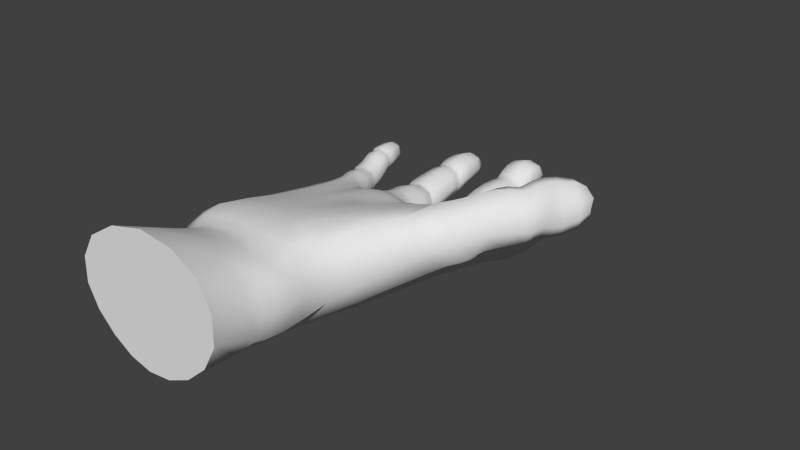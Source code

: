 # Source: hand.blend  (saved by Blender 2.69.0; exported with 4.5.12 LTS)
import bpy
from mathutils import Matrix  # noqa: F401  (used for matrix-valued properties, if any)

bpy.ops.wm.read_factory_settings(use_empty=True)
scene = bpy.context.scene
scene.name = 'Scene'

# ---- collections
col_collection_1 = bpy.data.collections.new('Collection 1'); scene.collection.children.link(col_collection_1)

# ---- world
world_world = bpy.data.worlds.new('World'); scene.world = world_world
world_world.color = (0.05088, 0.05088, 0.05088)
world_world.use_sun_shadow = False
world_world.sun_shadow_jitter_overblur = 0.0
world_world.cycles.sampling_method = 'MANUAL'
world_world.cycles.sample_map_resolution = 256

# ---- meshes
me_plane = bpy.data.meshes.new('Plane')
me_plane.from_pydata([(-0.08207, -0.2529, -0.06377), (-0.08022, -0.2733, -0.06437), (-0.07841, -0.2745, -0.02583), (-0.08039, -0.2535, -0.02688), (-0.08161, -0.2065, -0.01972), (-0.08146, -0.2199, -0.06333), (-0.08054, -0.222, -0.09979), (-0.08014, -0.2545, -0.09965), (-0.07597, -0.2743, -0.1003), (0.07136, -0.2788, -0.132), (0.08329, -0.2799, -0.09217), (0.08274, -0.3022, -0.09322), (0.07149, -0.3002, -0.1344), (0.04517, -0.2957, -0.1662), (0.04321, -0.276, -0.1629), (0.0407, -0.2431, -0.1627), (0.07091, -0.2446, -0.1314), (0.08479, -0.245, -0.09167), (-0.07332, -0.2595, -0.1338), (-0.05169, -0.2659, -0.1597), (-0.03799, -0.2826, -0.1609), (-0.06317, -0.2775, -0.1345), (-0.07847, -0.2281, -0.1357), (-0.06052, -0.2352, -0.1627), (-0.02499, -0.2579, 0.05767), (-0.01868, -0.2892, 0.0609), (0.02165, -0.294, 0.05047), (0.01665, -0.2608, 0.05352), (0.008271, -0.2251, 0.06053), (-0.03424, -0.2243, 0.05807), (-0.06875, -0.222, 0.0385), (-0.06093, -0.2569, 0.04088), (-0.05581, -0.2836, 0.04945), (-0.07638, -0.2551, 0.01035), (-0.07299, -0.2784, 0.01632), (-0.08105, -0.2149, 0.01375), (0.04915, -0.2683, 0.02126), (0.04845, -0.2969, 0.01793), (0.06618, -0.2989, -0.02284), (0.07163, -0.2759, -0.02156), (0.07749, -0.2305, -0.01194), (0.04459, -0.2283, 0.03397), (0.0832, -0.2794, -0.05736), (0.07929, -0.3012, -0.05796), (0.08847, -0.2449, -0.05691), (-0.005325, -0.2716, -0.1708), (0.003401, -0.2893, -0.1733), (-0.01195, -0.2401, -0.1725), (-0.08455, -0.2933, -0.06497), (-0.09233, -0.3159, -0.07179), (-0.09164, -0.3173, -0.03194), (-0.08249, -0.2948, -0.02644), (-0.0793, -0.2942, -0.1008), (-0.084, -0.3165, -0.1085), (0.07009, -0.3212, -0.133), (0.08131, -0.3235, -0.09331), (0.0802, -0.3414, -0.09028), (0.06963, -0.3394, -0.1275), (0.04469, -0.335, -0.157), (0.04398, -0.3161, -0.1637), (-0.06386, -0.2969, -0.1348), (-0.03666, -0.3017, -0.1605), (-0.03436, -0.3226, -0.1625), (-0.06453, -0.3186, -0.1406), (-0.01909, -0.3133, 0.05853), (-0.02473, -0.3333, 0.05397), (0.01657, -0.338, 0.04552), (0.02152, -0.3189, 0.04725), (-0.05746, -0.306, 0.04836), (-0.06376, -0.3271, 0.04197), (-0.07603, -0.2995, 0.01569), (-0.08409, -0.3214, 0.009651), (0.04681, -0.3203, 0.01558), (0.04374, -0.339, 0.01647), (0.0618, -0.339, -0.0213), (0.06313, -0.3205, -0.02388), (0.07681, -0.3224, -0.05856), (0.07577, -0.3405, -0.05587), (0.003845, -0.3088, -0.1715), (0.006035, -0.3287, -0.1683), (0.02328, 0.07025, 0.09372), (-0.004339, 0.03525, 0.0962), (0.03825, 0.011, 0.09236), (0.05736, 0.05634, 0.08791), (0.07693, 0.1027, 0.08431), (0.05128, 0.1091, 0.09214), (0.02664, 0.1116, 0.08128), (-0.006724, 0.06788, 0.07576), (-0.0402, 0.02734, 0.07112), (-0.01673, 0.04585, 0.04111), (-0.05279, -0.018, 0.02954), (0.01817, 0.1071, 0.05351), (0.02869, 0.1076, 0.02354), (-0.01408, 0.02825, 0.007668), (-0.05384, -0.06813, -0.02068), (0.07961, 0.02958, 0.05122), (0.07105, -0.04019, 0.04722), (0.09665, -0.09098, -0.01553), (0.09427, 0.01115, 0.01103), (0.0881, 0.09748, 0.02408), (0.08847, 0.09491, 0.05604), (0.1103, 0.07434, -0.07543), (0.1042, 0.07064, -0.08499), (0.08935, 0.1079, -0.08921), (0.09788, 0.1019, -0.08141), (0.1124, 0.1082, -0.07348), (0.1158, 0.07122, -0.06448), (0.1153, 0.0448, -0.06005), (0.1142, 0.0413, -0.06914), (0.11, 0.04382, -0.08051), (0.0221, -0.007151, -0.2117), (0.006997, -0.09816, -0.2033), (-0.02357, -0.09268, -0.1914), (-0.001263, -0.001744, -0.2022), (0.01528, 0.07345, -0.2097), (0.03491, 0.06819, -0.2164), (0.05588, 0.06623, -0.2096), (0.04875, -0.01081, -0.2016), (0.04264, -0.103, -0.1904), (0.03104, 0.1461, 0.05989), (0.03891, 0.1448, 0.03419), (0.03945, 0.1447, 0.08558), (0.04237, 0.1681, 0.08877), (0.03362, 0.1697, 0.06294), (0.04181, 0.1682, 0.03711), (0.06788, -0.0102, -0.171), (0.07095, -0.1051, -0.1514), (0.06589, 0.06988, -0.1892), (0.06541, 0.08612, -0.1684), (0.08155, -0.001474, -0.1403), (0.09489, -0.102, -0.09976), (-0.01055, 0.002912, -0.1736), (-0.03667, -0.08884, -0.156), (-0.04117, -0.08206, -0.1082), (-0.0106, 0.01288, -0.1449), (0.01746, 0.09426, -0.1691), (0.009233, 0.07969, -0.1898), (-0.06916, -0.06477, 0.02563), (-0.07173, -0.1375, -0.02261), (-0.07559, -0.1034, 0.02981), (-0.05994, -0.006786, 0.07589), (-0.05333, 0.003691, 0.06948), (-0.08187, -0.1428, 0.04248), (-0.07518, -0.1752, 0.05816), (-0.0811, -0.1281, 0.08403), (-0.08043, -0.07293, 0.07645), (0.0642, -0.09323, 0.04577), (0.02878, -0.01959, 0.09367), (0.02285, -0.04239, 0.103), (0.05277, -0.135, 0.05036), (0.0874, -0.1628, -0.01498), (0.09503, -0.186, -0.05676), (0.08905, -0.1857, -0.09322), (0.1016, -0.1202, -0.05779), (-0.006099, -0.179, -0.1868), (-0.04723, -0.174, -0.1758), (0.04023, -0.1829, -0.1747), (-0.06976, -0.1622, -0.06318), (-0.05482, -0.09743, -0.06419), (-0.0659, -0.1641, -0.1016), (0.07136, -0.1849, -0.138), (-0.06278, -0.1685, -0.1432), (0.08823, 0.1421, -0.0009231), (0.06233, 0.1466, -0.01056), (0.04929, 0.1146, -0.005815), (0.08319, 0.1214, 0.003289), (0.1114, 0.104, -0.005555), (0.1141, 0.1375, -0.01056), (0.1179, 0.1637, -0.01144), (0.09143, 0.1684, -0.002184), (0.065, 0.173, -0.01144), (0.06321, 0.4188, -0.03117), (0.04881, 0.4117, -0.03137), (0.05099, 0.4086, -0.01735), (0.06239, 0.4134, -0.01297), (0.07251, 0.4099, -0.01735), (0.07597, 0.4151, -0.03137), (0.07267, 0.4098, -0.04571), (0.06239, 0.4134, -0.04978), (0.05083, 0.4086, -0.04571), (0.05992, 0.3973, -0.004991), (0.0439, 0.3977, -0.01174), (0.04018, 0.3797, -0.01033), (0.05908, 0.377, -0.00286), (0.07797, 0.3743, -0.01033), (0.07595, 0.3969, -0.01174), (0.05992, 0.3973, -0.05899), (0.07632, 0.3968, -0.05224), (0.07838, 0.3742, -0.05517), (0.05908, 0.377, -0.06264), (0.03977, 0.3798, -0.05517), (0.04353, 0.3977, -0.05224), (0.03831, 0.3978, -0.03199), (0.03361, 0.3807, -0.03275), (0.08154, 0.3967, -0.03199), (0.08454, 0.3733, -0.03275), (0.1051, 0.2207, -0.00385), (0.08233, 0.2244, -0.01453), (0.07802, 0.2158, -0.01186), (0.1018, 0.2117, -0.00191), (0.1256, 0.2076, -0.01109), (0.1279, 0.217, -0.01145), (0.1283, 0.2216, -0.01177), (0.106, 0.2251, -0.005308), (0.08361, 0.2285, -0.0164), (0.1052, 0.2207, -0.07699), (0.1284, 0.2169, -0.06939), (0.1261, 0.2075, -0.06922), (0.1018, 0.2117, -0.0784), (0.07752, 0.2159, -0.06845), (0.08191, 0.2244, -0.06631), (0.08324, 0.2286, -0.06444), (0.1061, 0.2251, -0.07553), (0.1289, 0.2215, -0.06907), (0.07446, 0.2256, -0.04042), (0.06976, 0.2172, -0.04015), (0.0759, 0.2297, -0.04042), (0.1358, 0.2157, -0.04042), (0.1338, 0.2062, -0.04015), (0.1361, 0.2204, -0.04042), (0.07764, 0.323, -0.004018), (0.05748, 0.3266, -0.01257), (0.05752, 0.3174, -0.01103), (0.0782, 0.3138, -0.002669), (0.09889, 0.3101, -0.01059), (0.09782, 0.3195, -0.01082), (0.09709, 0.3251, -0.01098), (0.07699, 0.3286, -0.004902), (0.05692, 0.3321, -0.01361), (0.07769, 0.323, -0.06545), (0.09828, 0.3194, -0.05865), (0.09934, 0.3101, -0.05987), (0.07821, 0.3138, -0.0678), (0.05709, 0.3175, -0.05944), (0.05709, 0.3267, -0.0569), (0.05657, 0.3322, -0.05533), (0.07707, 0.3286, -0.06404), (0.09755, 0.325, -0.05796), (0.05049, 0.3278, -0.03474), (0.05033, 0.3187, -0.03523), (0.04998, 0.3334, -0.03447), (0.1048, 0.3182, -0.03474), (0.1061, 0.3089, -0.03523), (0.1041, 0.3238, -0.03447), (0.08823, 0.1421, -0.07804), (0.1147, 0.1374, -0.0684), (0.08323, 0.1217, -0.081), (0.05102, 0.1194, -0.07378), (0.06178, 0.1467, -0.0684), (0.06446, 0.1731, -0.06697), (0.09143, 0.1684, -0.07623), (0.1184, 0.1636, -0.06697), (0.05333, 0.1482, -0.03948), (0.04305, 0.1173, -0.04042), (0.05583, 0.1746, -0.03921), (0.1231, 0.1359, -0.03948), (0.1195, 0.1038, -0.04001), (0.127, 0.1621, -0.03921), (0.09267, 0.2545, -0.001505), (0.06892, 0.2587, -0.01077), (0.07614, 0.2428, -0.01164), (0.09932, 0.2388, -0.001803), (0.1225, 0.2348, -0.01087), (0.1164, 0.2504, -0.01077), (0.1096, 0.2703, -0.01081), (0.08591, 0.2745, -0.001957), (0.06226, 0.2787, -0.01081), (0.09267, 0.2545, -0.07566), (0.1169, 0.2503, -0.06639), (0.123, 0.2347, -0.06834), (0.09934, 0.2388, -0.07741), (0.07565, 0.2429, -0.06757), (0.06842, 0.2588, -0.06639), (0.06178, 0.2787, -0.06391), (0.08591, 0.2745, -0.07276), (0.1101, 0.2702, -0.06391), (0.06067, 0.2602, -0.03858), (0.06808, 0.2442, -0.03961), (0.05405, 0.2801, -0.03736), (0.1247, 0.2489, -0.03858), (0.1306, 0.2334, -0.03961), (0.1178, 0.2689, -0.03736), (0.06311, 0.3593, -0.002186), (0.04343, 0.3628, -0.009987), (0.04947, 0.3485, -0.01069), (0.06904, 0.3451, -0.002671), (0.08862, 0.3416, -0.01025), (0.08279, 0.3558, -0.009987), (0.06311, 0.3593, -0.06459), (0.08321, 0.3557, -0.05679), (0.08906, 0.3416, -0.05751), (0.06906, 0.3451, -0.06509), (0.04905, 0.3486, -0.05707), (0.04301, 0.3628, -0.05679), (0.03659, 0.364, -0.03339), (0.04266, 0.3497, -0.03388), (0.08963, 0.3546, -0.03339), (0.09544, 0.3404, -0.03388), (0.09659, 0.1929, -0.001934), (0.07123, 0.1974, -0.01135), (0.122, 0.1884, -0.01135), (0.09659, 0.1929, -0.07725), (0.1225, 0.1884, -0.06783), (0.0707, 0.1975, -0.06783), (0.06243, 0.1989, -0.03959), (0.1308, 0.1869, -0.03959), (0.1039, 0.2301, -0.003848), (0.08129, 0.2337, -0.01447), (0.1265, 0.2264, -0.01139), (0.104, 0.23, -0.07652), (0.1271, 0.2263, -0.06898), (0.08088, 0.2338, -0.06589), (0.07347, 0.235, -0.04018), (0.1344, 0.2251, -0.04018), (0.08103, 0.2959, -0.002164), (0.05879, 0.2998, -0.01067), (0.1033, 0.292, -0.01067), (0.08103, 0.2959, -0.07019), (0.1037, 0.2919, -0.06168), (0.05832, 0.2999, -0.06168), (0.05106, 0.3012, -0.03617), (0.111, 0.2906, -0.03617), (0.0739, 0.3354, -0.004014), (0.0541, 0.3389, -0.01244), (0.09371, 0.3319, -0.01069), (0.07395, 0.3354, -0.06441), (0.09416, 0.3318, -0.05774), (0.05373, 0.339, -0.05599), (0.04725, 0.3401, -0.03421), (0.1006, 0.3307, -0.03421), (0.06362, 0.1404, 0.09415), (0.08779, 0.1361, 0.08558), (0.09263, 0.1593, 0.08877), (0.0675, 0.1637, 0.09738), (0.06109, 0.3861, 0.07851), (0.04707, 0.3781, 0.07828), (0.04979, 0.3735, 0.08952), (0.06077, 0.3792, 0.09296), (0.07125, 0.3741, 0.08952), (0.07447, 0.3803, 0.07828), (0.07141, 0.3741, 0.06671), (0.06077, 0.3792, 0.06361), (0.04963, 0.3736, 0.06671), (0.0598, 0.3585, 0.09959), (0.04404, 0.3592, 0.0941), (0.04108, 0.3373, 0.09562), (0.0593, 0.3346, 0.1019), (0.07752, 0.3319, 0.09562), (0.07556, 0.3579, 0.0941), (0.0598, 0.3585, 0.05564), (0.07592, 0.3578, 0.06114), (0.07791, 0.3318, 0.05818), (0.0593, 0.3346, 0.05194), (0.04069, 0.3373, 0.05818), (0.04368, 0.3592, 0.06114), (0.03855, 0.3594, 0.07762), (0.03475, 0.3382, 0.0769), (0.08105, 0.3576, 0.07762), (0.08385, 0.331, 0.0769), (0.0734, 0.1932, 0.09884), (0.05118, 0.1968, 0.08962), (0.04933, 0.1917, 0.09141), (0.07188, 0.1878, 0.1), (0.09443, 0.1839, 0.09208), (0.09563, 0.1897, 0.09232), (0.09658, 0.1936, 0.09231), (0.07416, 0.1971, 0.09793), (0.05176, 0.2005, 0.08827), (0.07348, 0.1932, 0.03587), (0.09615, 0.1896, 0.04239), (0.09494, 0.1838, 0.04172), (0.0719, 0.1878, 0.03377), (0.04886, 0.1918, 0.04239), (0.05079, 0.1969, 0.04509), (0.05141, 0.2006, 0.04645), (0.07427, 0.197, 0.03678), (0.09711, 0.1935, 0.0424), (0.0435, 0.1981, 0.06736), (0.0415, 0.193, 0.0669), (0.04404, 0.2017, 0.06736), (0.1034, 0.1884, 0.06736), (0.1023, 0.1825, 0.0669), (0.1044, 0.1924, 0.06736), (0.06633, 0.2882, 0.1017), (0.04655, 0.2917, 0.09408), (0.04575, 0.2853, 0.09548), (0.06594, 0.2817, 0.1029), (0.08613, 0.2782, 0.09587), (0.08611, 0.2847, 0.09565), (0.08609, 0.2894, 0.09561), (0.06647, 0.2929, 0.101), (0.04686, 0.2963, 0.09326), (0.06637, 0.2882, 0.04676), (0.08656, 0.2846, 0.05285), (0.08657, 0.2781, 0.05232), (0.06595, 0.2817, 0.04532), (0.04533, 0.2854, 0.05271), (0.04617, 0.2917, 0.05441), (0.04652, 0.2964, 0.05601), (0.06654, 0.2929, 0.04824), (0.08654, 0.2893, 0.05366), (0.0397, 0.2929, 0.07425), (0.03874, 0.2865, 0.0741), (0.04009, 0.2975, 0.07464), (0.093, 0.2835, 0.07425), (0.09315, 0.2769, 0.0741), (0.09292, 0.2882, 0.07464), (0.01601, 0.09395, -0.07801), (0.0181, 0.09062, -0.0663), (0.04277, 0.1124, -0.08205), (0.03327, 0.1182, -0.08977), (0.01052, 0.0895, -0.08848), (-0.004085, 0.06647, -0.08567), (-0.00627, 0.06632, -0.0738), (-0.002454, 0.06782, -0.06337), (0.1056, 0.02227, -0.005321), (0.1067, -0.0426, -0.02782), (0.1117, -0.003425, -0.03321), (0.1132, 0.04499, -0.01631), (0.09655, 0.08823, 0.007589), (0.09621, 0.1347, 0.05989), (0.08833, 0.1361, 0.03419), (0.09319, 0.1592, 0.03711), (0.1014, 0.1577, 0.06294), (0.07049, 0.2315, 0.1024), (0.04793, 0.2354, 0.09453), (0.0499, 0.2147, 0.09285), (0.07233, 0.2108, 0.1014), (0.09477, 0.207, 0.09353), (0.09305, 0.2275, 0.09453), (0.09088, 0.2504, 0.09541), (0.06854, 0.2543, 0.1028), (0.04621, 0.2583, 0.09541), (0.07049, 0.2315, 0.03957), (0.09352, 0.2274, 0.04742), (0.09526, 0.2069, 0.04356), (0.07235, 0.2108, 0.03568), (0.04943, 0.2148, 0.04423), (0.04747, 0.2355, 0.04742), (0.04577, 0.2583, 0.05124), (0.06854, 0.2543, 0.04388), (0.09132, 0.2503, 0.05124), (0.0401, 0.2368, 0.07097), (0.04211, 0.216, 0.06854), (0.03847, 0.2596, 0.07333), (0.1009, 0.2261, 0.07097), (0.1026, 0.2056, 0.06854), (0.09862, 0.249, 0.07333), (0.06039, 0.3179, 0.1032), (0.04147, 0.3212, 0.09655), (0.04353, 0.3099, 0.0964), (0.06245, 0.3065, 0.1034), (0.08136, 0.3032, 0.09679), (0.07932, 0.3146, 0.09655), (0.06039, 0.3179, 0.04981), (0.07972, 0.3145, 0.05648), (0.08178, 0.3031, 0.05546), (0.06246, 0.3065, 0.04884), (0.04313, 0.3099, 0.05586), (0.04107, 0.3213, 0.05648), (0.03489, 0.3224, 0.07652), (0.03696, 0.311, 0.07613), (0.08589, 0.3134, 0.07652), (0.08794, 0.302, 0.07613), (0.07008, 0.1787, 0.09944), (0.04603, 0.1829, 0.09092), (0.09414, 0.1745, 0.09092), (0.07008, 0.1787, 0.03127), (0.09467, 0.1744, 0.03979), (0.0675, 0.1637, 0.0285), (0.04549, 0.183, 0.03979), (0.03765, 0.1844, 0.06535), (0.1025, 0.173, 0.06535), (0.07368, 0.2011, 0.09935), (0.05125, 0.2048, 0.09005), (0.09612, 0.1975, 0.09275), (0.07375, 0.2011, 0.03573), (0.09664, 0.1974, 0.04234), (0.05085, 0.2048, 0.04503), (0.0435, 0.206, 0.06754), (0.1039, 0.1962, 0.06754), (0.06685, 0.2708, 0.1031), (0.04556, 0.2745, 0.09583), (0.08814, 0.267, 0.09583), (0.06685, 0.2708, 0.04508), (0.08858, 0.2669, 0.05233), (0.04512, 0.2746, 0.05233), (0.03817, 0.2758, 0.07408), (0.09553, 0.2657, 0.07408), (0.06482, 0.2986, 0.1021), (0.0456, 0.302, 0.09467), (0.08406, 0.2952, 0.09624), (0.06487, 0.2986, 0.04862), (0.0845, 0.2951, 0.05453), (0.04523, 0.302, 0.0561), (0.03894, 0.3031, 0.07538), (0.09076, 0.294, 0.07538), (0.06328, 0.1385, -0.08605), (0.03911, 0.1427, -0.0944), (0.06372, 0.1208, -0.08513), (0.08745, 0.1342, -0.0944), (0.09197, 0.1555, -0.09544), (0.06684, 0.1599, -0.0869), (0.04171, 0.1644, -0.09544), (0.05902, 0.3743, -0.1304), (0.04399, 0.3671, -0.1303), (0.04711, 0.3633, -0.1179), (0.05885, 0.3683, -0.1144), (0.07033, 0.364, -0.1179), (0.07372, 0.3695, -0.1303), (0.07051, 0.3639, -0.1426), (0.05885, 0.3683, -0.1463), (0.04694, 0.3633, -0.1426), (0.05835, 0.3503, -0.1063), (0.04136, 0.351, -0.1123), (0.03866, 0.3311, -0.1094), (0.05819, 0.3283, -0.1027), (0.07772, 0.3254, -0.1094), (0.07534, 0.3496, -0.1123), (0.05835, 0.3503, -0.1537), (0.07572, 0.3495, -0.1478), (0.07813, 0.3253, -0.1495), (0.05819, 0.3283, -0.1562), (0.03825, 0.3312, -0.1495), (0.04098, 0.351, -0.1478), (0.03544, 0.3512, -0.13), (0.03188, 0.3321, -0.1294), (0.08126, 0.3493, -0.13), (0.0845, 0.3244, -0.1294), (0.07386, 0.1959, -0.09232), (0.05165, 0.1995, -0.1021), (0.04961, 0.1932, -0.09932), (0.07216, 0.1893, -0.09031), (0.0947, 0.1855, -0.09865), (0.09609, 0.1923, -0.09937), (0.09704, 0.1962, -0.09978), (0.07462, 0.1997, -0.09362), (0.05222, 0.2031, -0.1038), (0.07394, 0.1958, -0.1595), (0.09661, 0.1922, -0.1524), (0.09521, 0.1854, -0.1514), (0.07218, 0.1893, -0.1597), (0.04913, 0.1933, -0.1507), (0.05125, 0.1995, -0.1498), (0.05187, 0.2032, -0.1489), (0.07474, 0.1997, -0.1591), (0.09757, 0.1961, -0.1529), (0.04396, 0.2007, -0.1259), (0.04177, 0.1946, -0.125), (0.0445, 0.2043, -0.1263), (0.1038, 0.191, -0.1259), (0.1026, 0.1841, -0.125), (0.1048, 0.195, -0.1264), (0.06448, 0.2777, -0.1), (0.04471, 0.2812, -0.1078), (0.04392, 0.2749, -0.1062), (0.06411, 0.2713, -0.09876), (0.08429, 0.2678, -0.1058), (0.08427, 0.2742, -0.1062), (0.08441, 0.2789, -0.1064), (0.06463, 0.2824, -0.1007), (0.04486, 0.2859, -0.1087), (0.06453, 0.2777, -0.1559), (0.08472, 0.2742, -0.1497), (0.08474, 0.2677, -0.1496), (0.06412, 0.2713, -0.1566), (0.0435, 0.275, -0.1492), (0.04433, 0.2813, -0.1481), (0.04452, 0.286, -0.1473), (0.0647, 0.2824, -0.1553), (0.08486, 0.2789, -0.1497), (0.03786, 0.2824, -0.128), (0.03691, 0.2761, -0.1277), (0.03803, 0.2871, -0.128), (0.09116, 0.273, -0.128), (0.09132, 0.2665, -0.1277), (0.09129, 0.2777, -0.128), (0.06328, 0.1385, -0.1528), (0.08799, 0.1341, -0.1445), (0.08585, 0.1028, -0.1439), (0.05807, 0.1194, -0.1537), (0.02873, 0.1126, -0.1446), (0.03857, 0.1428, -0.1445), (0.04115, 0.1645, -0.1467), (0.06684, 0.1599, -0.1552), (0.09253, 0.1554, -0.1467), (0.0307, 0.1442, -0.1194), (0.02376, 0.1154, -0.1161), (0.03296, 0.1659, -0.1211), (0.09587, 0.1327, -0.1194), (0.09399, 0.103, -0.1151), (0.1007, 0.154, -0.1211), (0.06985, 0.2278, -0.09501), (0.04729, 0.2318, -0.103), (0.05008, 0.2157, -0.102), (0.07251, 0.2119, -0.09324), (0.09495, 0.208, -0.1014), (0.09241, 0.2238, -0.103), (0.08939, 0.242, -0.1046), (0.06706, 0.2459, -0.09714), (0.04472, 0.2498, -0.1046), (0.06985, 0.2278, -0.1592), (0.09287, 0.2237, -0.1511), (0.09544, 0.2079, -0.1529), (0.07253, 0.2119, -0.161), (0.04962, 0.2158, -0.1522), (0.04683, 0.2318, -0.1511), (0.04428, 0.2499, -0.1495), (0.06706, 0.2459, -0.1569), (0.08983, 0.2419, -0.1495), (0.03946, 0.2331, -0.1271), (0.04229, 0.2171, -0.1271), (0.03698, 0.2512, -0.127), (0.1002, 0.2224, -0.1271), (0.1028, 0.2067, -0.1271), (0.09713, 0.2406, -0.127), (0.05906, 0.3103, -0.09993), (0.03882, 0.3139, -0.1071), (0.04069, 0.3003, -0.1061), (0.06073, 0.2968, -0.09869), (0.08077, 0.2933, -0.1058), (0.07929, 0.3067, -0.1071), (0.05906, 0.3103, -0.157), (0.07972, 0.3067, -0.1499), (0.08121, 0.2932, -0.1497), (0.06074, 0.2968, -0.1568), (0.04027, 0.3004, -0.1493), (0.03839, 0.3139, -0.1499), (0.03179, 0.3151, -0.1285), (0.03373, 0.3015, -0.1277), (0.08633, 0.3055, -0.1285), (0.08774, 0.292, -0.1277), (0.06981, 0.1771, -0.08841), (0.04575, 0.1814, -0.0971), (0.09386, 0.1729, -0.0971), (0.06981, 0.1771, -0.1579), (0.09439, 0.1728, -0.1492), (0.04522, 0.1815, -0.1492), (0.03738, 0.1829, -0.1232), (0.1022, 0.1714, -0.1232), (0.07414, 0.2038, -0.09335), (0.05171, 0.2074, -0.1031), (0.09658, 0.2001, -0.1004), (0.07421, 0.2037, -0.1603), (0.0971, 0.2, -0.1533), (0.05131, 0.2075, -0.1506), (0.04396, 0.2086, -0.1268), (0.1044, 0.1989, -0.1268), (0.06505, 0.2606, -0.09809), (0.04376, 0.2643, -0.1054), (0.08635, 0.2568, -0.1054), (0.06505, 0.2606, -0.1565), (0.08678, 0.2567, -0.1492), (0.04333, 0.2644, -0.1492), (0.03637, 0.2656, -0.1273), (0.09373, 0.2555, -0.1273), (0.06298, 0.2881, -0.09963), (0.04312, 0.2916, -0.1074), (0.08286, 0.2846, -0.1059), (0.06303, 0.2881, -0.1559), (0.08331, 0.2846, -0.1497), (0.04274, 0.2917, -0.1481), (0.03623, 0.2928, -0.1278), (0.08978, 0.2834, -0.1278), (0.05589, 0.2174, -0.2299), (0.05136, 0.2233, -0.2151), (0.05269, 0.219, -0.2139), (0.0573, 0.213, -0.2288), (0.05129, 0.2089, -0.2437), (0.04996, 0.2133, -0.2447), (0.04865, 0.2184, -0.2457), (0.05456, 0.2225, -0.231), (0.05004, 0.2283, -0.2164), (0.01404, 0.2247, -0.2299), (0.01832, 0.2193, -0.2436), (0.01921, 0.2151, -0.2421), (0.01483, 0.2205, -0.2288), (0.02106, 0.224, -0.2155), (0.02023, 0.2284, -0.2162), (0.01907, 0.2337, -0.2166), (0.01284, 0.2298, -0.231), (0.01704, 0.2241, -0.2454), (0.03386, 0.2147, -0.2489), (0.03498, 0.2105, -0.2476), (0.03256, 0.2196, -0.2504), (0.03607, 0.2274, -0.2109), (0.03715, 0.2231, -0.21), (0.03484, 0.2326, -0.2117), (0.06419, 0.1928, -0.2244), (0.05905, 0.1991, -0.2089), (0.06408, 0.1867, -0.2058), (0.06944, 0.1803, -0.2215), (0.06258, 0.1761, -0.2372), (0.05758, 0.1886, -0.2399), (0.05265, 0.1995, -0.2425), (0.05895, 0.2037, -0.2271), (0.05412, 0.2099, -0.2116), (0.01716, 0.2011, -0.2244), (0.02194, 0.1949, -0.2399), (0.02557, 0.1826, -0.2372), (0.02057, 0.189, -0.2215), (0.02778, 0.1931, -0.2058), (0.02414, 0.2053, -0.2089), (0.02111, 0.2156, -0.2119), (0.01448, 0.2115, -0.2271), (0.01897, 0.2055, -0.2423), (0.03945, 0.19, -0.2451), (0.04377, 0.1776, -0.2424), (0.03551, 0.2008, -0.2475), (0.0419, 0.2039, -0.2037), (0.04624, 0.1917, -0.2005), (0.03792, 0.2145, -0.2066), (0.07163, 0.1567, -0.2168), (0.06662, 0.1636, -0.1991), (0.06706, 0.1602, -0.1973), (0.07213, 0.1532, -0.2154), (0.06534, 0.148, -0.2334), (0.06493, 0.1516, -0.2345), (0.0642, 0.1569, -0.2355), (0.07085, 0.1617, -0.2184), (0.06585, 0.1685, -0.2013), (0.0248, 0.1642, -0.2166), (0.02956, 0.158, -0.2325), (0.02961, 0.1545, -0.2304), (0.02473, 0.1605, -0.2151), (0.03169, 0.1646, -0.1999), (0.03175, 0.1685, -0.2008), (0.03125, 0.1743, -0.2017), (0.02426, 0.1697, -0.2183), (0.02892, 0.1631, -0.235), (0.04692, 0.1529, -0.2391), (0.04716, 0.1494, -0.2374), (0.04623, 0.1581, -0.2409), (0.0495, 0.1679, -0.1943), (0.04969, 0.1643, -0.1931), (0.04888, 0.1732, -0.1959), (0.0718, 0.1322, -0.2088), (0.06621, 0.1393, -0.191), (0.0661, 0.1257, -0.1859), (0.07207, 0.1185, -0.2036), (0.06445, 0.1137, -0.2214), (0.06452, 0.1273, -0.2267), (0.06379, 0.1386, -0.2307), (0.0706, 0.1436, -0.2129), (0.0655, 0.1506, -0.1951), (0.02034, 0.1413, -0.2088), (0.02551, 0.1342, -0.2267), (0.02323, 0.1209, -0.2214), (0.01771, 0.128, -0.2036), (0.02577, 0.1328, -0.1859), (0.02804, 0.1461, -0.191), (0.03013, 0.1565, -0.1955), (0.02296, 0.1518, -0.2129), (0.0277, 0.1449, -0.2302), (0.04467, 0.1288, -0.2326), (0.04349, 0.1153, -0.2273), (0.0454, 0.1398, -0.2364), (0.04747, 0.1447, -0.1851), (0.04629, 0.1312, -0.18), (0.04816, 0.1555, -0.1894), (0.05459, 0.2283, -0.2317), (0.04996, 0.2341, -0.2172), (0.04859, 0.2244, -0.2461), (0.04859, 0.2357, -0.2476), (0.05448, 0.2396, -0.2338), (0.04989, 0.245, -0.22), (0.01206, 0.2358, -0.2317), (0.01636, 0.23, -0.2461), (0.01839, 0.2397, -0.2172), (0.01878, 0.2494, -0.2197), (0.01256, 0.2455, -0.2335), (0.01682, 0.2402, -0.2473), (0.03219, 0.2256, -0.2509), (0.03243, 0.2364, -0.2521), (0.03446, 0.2385, -0.2124), (0.03461, 0.2487, -0.2153), (0.07089, 0.1698, -0.2197), (0.06567, 0.1763, -0.2034), (0.0641, 0.1653, -0.2361), (0.0229, 0.1782, -0.2197), (0.02775, 0.1717, -0.2361), (0.03004, 0.1826, -0.2034), (0.0456, 0.1667, -0.2415), (0.04818, 0.1813, -0.1979), (0.0687, 0.1052, -0.1986), (0.06296, 0.1123, -0.1812), (0.06134, 0.1005, -0.2159), (0.01633, 0.1145, -0.1986), (0.02163, 0.1075, -0.2159), (0.02412, 0.1191, -0.1812), (0.04114, 0.1021, -0.2217), (0.05748, 0.2095, -0.2282), (0.05281, 0.2155, -0.213), (0.05137, 0.2053, -0.2434), (0.01434, 0.2171, -0.2282), (0.01874, 0.2114, -0.2423), (0.02072, 0.2208, -0.2141), (0.03477, 0.2067, -0.2477), (0.03705, 0.2198, -0.2087), (0.07125, 0.1497, -0.2146), (0.06624, 0.1567, -0.1966), (0.06452, 0.1446, -0.2326), (0.02426, 0.1572, -0.2144), (0.02903, 0.1509, -0.2306), (0.03125, 0.1617, -0.1983), (0.04644, 0.1458, -0.2373), (0.04907, 0.1611, -0.1918), (0.05273, 0.261, -0.2395), (0.04862, 0.2654, -0.2268), (0.04745, 0.2569, -0.2519), (0.04355, 0.2718, -0.252), (0.04689, 0.2801, -0.2448), (0.04446, 0.2778, -0.2343), (0.0152, 0.262, -0.2382), (0.01899, 0.2577, -0.2509), (0.02079, 0.266, -0.2258), (0.02515, 0.2768, -0.2333), (0.02189, 0.2775, -0.2431), (0.02396, 0.2709, -0.251), (0.03297, 0.2559, -0.2556), (0.03371, 0.2749, -0.2555), (0.03496, 0.2671, -0.2221), (0.03507, 0.2827, -0.2324), (0.03454, 0.2846, -0.2457), (0.04388, 0.1176, -0.1754), (0.04394, 0.1088, -0.1696), (-0.0369, 0.09616, 0.2442), (-0.03047, 0.07372, 0.2311), (-0.02819, 0.08841, 0.2146), (-0.03359, 0.1085, 0.2288), (-0.04503, 0.1207, 0.2378), (-0.04991, 0.1173, 0.2522), (-0.0612, 0.1085, 0.2556), (-0.05552, 0.08951, 0.2527), (-0.05112, 0.06525, 0.2403), (-0.05333, 0.1198, 0.2154), (-0.05248, 0.1008, 0.2008), (-0.08414, 0.1059, 0.1949), (-0.08016, 0.125, 0.2096), (-0.07528, 0.1326, 0.2237), (-0.05753, 0.1326, 0.2306), (-0.09814, 0.119, 0.217), (-0.104, 0.09858, 0.2022), (-0.1054, 0.08504, 0.2167), (-0.1008, 0.1073, 0.2312), (-0.09088, 0.1209, 0.2404), (-0.0867, 0.1332, 0.2328), (-0.08171, 0.09536, 0.2457), (-0.08194, 0.07148, 0.2325), (-0.07908, 0.118, 0.2543), (-0.06857, 0.1312, 0.2464), (-0.01554, 0.01573, 0.09686), (-0.01653, 0.005251, 0.09994), (-0.0427, -0.1932, 0.07134), (-0.05224, -0.162, 0.09017), (-0.00173, -0.1929, 0.07559), (-0.01404, -0.1626, 0.09492), (-0.03013, 0.02007, 0.2059), (-0.03002, 0.009893, 0.1987), (-0.02129, 0.02899, 0.1807), (-0.02238, 0.03771, 0.1865), (-0.02387, 0.04285, 0.1895), (-0.03112, 0.02639, 0.2102), (-0.05529, 0.01496, 0.2226), (-0.05513, 0.007799, 0.2167), (-0.05608, -0.002506, 0.2078), (-0.04316, 0.05165, 0.1687), (-0.04182, 0.04603, 0.163), (-0.07378, 0.05169, 0.1543), (-0.07467, 0.05516, 0.1609), (-0.07522, 0.05782, 0.1653), (-0.04441, 0.05496, 0.172), (-0.09916, 0.04153, 0.1714), (-0.09933, 0.03669, 0.1633), (-0.1076, 0.01498, 0.1811), (-0.1064, 0.02254, 0.1905), (-0.1054, 0.03023, 0.1972), (-0.09878, 0.04654, 0.1771), (-0.08613, 0.00996, 0.2086), (-0.08753, 0.0005532, 0.1989), (-0.08549, 0.01797, 0.2153), (-0.03156, 0.05608, 0.2217), (-0.03445, 0.04279, 0.2156), (-0.02838, 0.05695, 0.1937), (-0.0277, 0.07075, 0.2023), (-0.05383, 0.04789, 0.2335), (-0.0578, 0.03496, 0.2297), (-0.05148, 0.08368, 0.1868), (-0.04984, 0.06979, 0.1765), (-0.08089, 0.07546, 0.1711), (-0.08371, 0.08928, 0.1812), (-0.1052, 0.08198, 0.1915), (-0.1036, 0.06811, 0.1845), (-0.1089, 0.05443, 0.2056), (-0.1082, 0.06821, 0.2094), (-0.08525, 0.05439, 0.2264), (-0.08816, 0.04111, 0.2235), (-0.02507, -0.04235, 0.1688), (-0.02032, -0.05256, 0.163), (-0.004145, -0.02058, 0.1554), (-0.01053, -0.01429, 0.1583), (-0.01673, -0.004196, 0.1628), (-0.02931, -0.02858, 0.1762), (-0.05766, -0.04149, 0.1811), (-0.05527, -0.05799, 0.1709), (-0.05228, -0.07193, 0.1621), (-0.02701, 0.0121, 0.1436), (-0.02016, 0.0071, 0.1415), (-0.05203, 0.01756, 0.1299), (-0.05817, 0.02368, 0.133), (-0.06482, 0.03152, 0.1374), (-0.03408, 0.02009, 0.1471), (-0.08767, 0.007315, 0.1351), (-0.08343, -0.002095, 0.1292), (-0.09905, -0.03437, 0.1368), (-0.1015, -0.02146, 0.1456), (-0.1041, -0.008319, 0.1555), (-0.09235, 0.01734, 0.1422), (-0.08573, -0.04713, 0.1603), (-0.0836, -0.06175, 0.1506), (-0.08759, -0.03133, 0.1714), (-6.482e-07, -0.09104, 0.1213), (-0.00922, -0.0799, 0.1357), (-0.04238, -0.1093, 0.1309), (-0.02932, -0.1324, 0.1147), (0.01336, -0.1178, 0.09834), (0.009753, -0.03677, 0.1214), (0.007074, -0.03746, 0.1329), (-0.01354, -0.002626, 0.1096), (-0.01037, -0.006581, 0.1209), (-0.04963, 0.0001749, 0.09728), (-0.04411, 0.0007216, 0.1087), (-0.07828, -0.03957, 0.09558), (-0.0767, -0.02756, 0.1054), (-0.08737, -0.09219, 0.1003), (-0.09242, -0.06892, 0.1096), (-0.06475, -0.128, 0.1072), (-0.07555, -0.1009, 0.1202), (-0.03344, 0.03343, 0.2126), (-0.02649, 0.04846, 0.1907), (-0.05723, 0.024, 0.2265), (-0.04706, 0.06062, 0.1731), (-0.07767, 0.06478, 0.1673), (-0.1008, 0.05585, 0.1806), (-0.1071, 0.04131, 0.2019), (-0.08721, 0.02867, 0.2201), (-0.03036, -0.008746, 0.1875), (-0.01986, 0.01263, 0.1715), (-0.05743, -0.02096, 0.1947), (-0.03891, 0.03345, 0.1547), (-0.07025, 0.04234, 0.1455), (-0.09665, 0.02788, 0.1526), (-0.1065, 0.00426, 0.1684), (-0.0881, -0.01432, 0.1854), (-0.01776, -0.06173, 0.1564), (-0.01606, -0.06909, 0.1498), (0.001913, -0.03073, 0.1463), (-0.0004748, -0.02599, 0.1513), (-0.05073, -0.08473, 0.1529), (-0.04963, -0.0946, 0.1448), (-0.016, 0.002705, 0.1384), (-0.01331, -0.001341, 0.1341), (-0.04549, 0.007021, 0.1214), (-0.04808, 0.01192, 0.126), (-0.08046, -0.01079, 0.1225), (-0.07841, -0.0177, 0.1161), (-0.09574, -0.05527, 0.1193), (-0.09716, -0.04623, 0.1274), (-0.08222, -0.07522, 0.1404), (-0.08117, -0.08544, 0.1318), (-0.0139, -0.07386, 0.144), (-0.048, -0.0997, 0.1392), (0.004444, -0.035, 0.1407), (-0.01086, -0.005294, 0.1287), (-0.04345, 0.003146, 0.1162), (-0.07695, -0.02178, 0.1113), (-0.09469, -0.05972, 0.1147), (-0.07998, -0.09035, 0.1267), (0.1068, -0.065, -0.06089), (0.1029, -0.04453, -0.09736), (0.1075, -0.005849, -0.09824), (0.1108, -0.02082, -0.06429), (0.1167, 0.06137, -0.0404), (0.1147, 0.02523, -0.04702), (-0.006263, 0.03421, -0.135), (-0.03053, -0.02519, -0.1052), (-0.02272, 0.01398, -0.1054), (-0.0001043, 0.05849, -0.1283), (0.02255, 0.093, -0.1544), (0.09179, 0.01925, -0.13), (0.07405, 0.08451, -0.1531), (0.09846, 0.04281, -0.1237), (0.1014, 0.06003, -0.1049), (0.1105, 0.02327, -0.08866), (0.1138, 0.0121, -0.06624), (-0.04447, -0.04341, -0.06724), (-0.03927, -0.02158, -0.03112), (-0.02884, 0.0174, -0.03677), (-0.03503, 0.0008616, -0.07045), (0.005319, 0.0773, -0.109), (-0.01381, 0.04565, -0.09521), (0.06362, 0.1404, 0.02563), (0.06359, 0.1201, 0.02073), (-0.02279, 0.03637, -0.07196), (-0.01578, 0.04809, -0.05049), (-0.006101, 0.0392, -0.006688), (0.03714, 0.09801, 0.007248), (0.004014, 0.06188, -0.01793), (0.01309, 0.07948, -0.04204), (0.07271, 0.1149, -0.0834), (0.07255, 0.1139, 0.01189), (0.05015, 0.1094, -0.1608), (0.03044, -0.1709, 0.06445), (-0.05433, -0.3438, -0.1581), (-0.01776, -0.3449, -0.1709), (-0.01735, -0.4173, -0.1885), (-0.05872, -0.4186, -0.1852), (-0.09715, -0.4188, -0.1624), (-0.08394, -0.3437, -0.1306), (-0.1008, -0.3441, -0.09104), (-0.1245, -0.4167, -0.1188), (-0.1361, -0.414, -0.06467), (-0.1048, -0.3452, -0.04559), (-0.09577, -0.3472, -0.0006005), (-0.1276, -0.4128, -0.01019), (-0.1017, -0.4128, 0.03368), (-0.07257, -0.3498, 0.03459), (-0.03413, -0.3524, 0.05066), (-0.0613, -0.414, 0.05599), (-0.01627, -0.4155, 0.0567), (0.007114, -0.354, 0.04695), (0.03873, -0.3536, 0.02281), (0.02341, -0.4164, 0.03576), (0.05373, -0.4169, 0.001941), (0.06149, -0.3529, -0.01173), (0.07618, -0.3534, -0.04663), (0.0707, -0.4175, -0.03598), (0.07482, -0.4175, -0.07511), (0.08061, -0.3538, -0.08196), (0.0726, -0.3527, -0.1178), (0.06662, -0.4165, -0.1126), (0.04747, -0.4157, -0.1461), (0.05233, -0.3505, -0.148), (0.02, -0.3476, -0.1666), (0.01876, -0.4161, -0.1734)], [], [(0, 1, 2, 3), (0, 3, 4, 5), (0, 5, 6, 7), (0, 7, 8, 1), (9, 10, 11, 12), (9, 12, 13, 14), (9, 14, 15, 16), (9, 16, 17, 10), (18, 19, 20, 21), (18, 21, 8, 7), (18, 7, 6, 22), (18, 22, 23, 19), (24, 25, 26, 27), (24, 27, 28, 29), (24, 29, 30, 31), (24, 31, 32, 25), (33, 34, 32, 31), (33, 31, 30, 35), (33, 35, 4, 3), (33, 3, 2, 34), (36, 27, 26, 37), (36, 37, 38, 39), (36, 39, 40, 41), (36, 41, 28, 27), (42, 43, 11, 10), (42, 10, 17, 44), (42, 44, 40, 39), (42, 39, 38, 43), (45, 14, 13, 46), (45, 46, 20, 19), (45, 19, 23, 47), (45, 47, 15, 14), (48, 49, 50, 51), (48, 51, 2, 1), (48, 1, 8, 52), (48, 52, 53, 49), (54, 55, 56, 57), (54, 57, 58, 59), (54, 59, 13, 12), (54, 12, 11, 55), (60, 61, 62, 63), (60, 63, 53, 52), (60, 52, 8, 21), (60, 21, 20, 61), (64, 65, 66, 67), (64, 67, 26, 25), (64, 25, 32, 68), (64, 68, 69, 65), (70, 71, 69, 68), (70, 68, 32, 34), (70, 34, 2, 51), (70, 51, 50, 71), (72, 67, 66, 73), (72, 73, 74, 75), (72, 75, 38, 37), (72, 37, 26, 67), (76, 77, 56, 55), (76, 55, 11, 43), (76, 43, 38, 75), (76, 75, 74, 77), (78, 59, 58, 79), (78, 79, 62, 61), (78, 61, 20, 46), (78, 46, 13, 59), (80, 81, 82, 83), (80, 83, 84, 85), (80, 85, 86, 87), (80, 87, 88, 81), (89, 90, 88, 87), (89, 87, 86, 91), (89, 91, 92, 93), (89, 93, 94, 90), (95, 96, 97, 98), (95, 98, 99, 100), (95, 100, 84, 83), (95, 83, 82, 96), (101, 102, 103, 104), (101, 104, 105, 106), (101, 106, 107, 108), (101, 108, 109, 102), (110, 111, 112, 113), (110, 113, 114, 115), (110, 115, 116, 117), (110, 117, 118, 111), (119, 120, 92, 91), (119, 91, 86, 121), (119, 121, 122, 123), (119, 123, 124, 120), (125, 126, 118, 117), (125, 117, 116, 127), (125, 127, 128, 129), (125, 129, 130, 126), (131, 132, 133, 134), (131, 134, 135, 136), (131, 136, 114, 113), (131, 113, 112, 132), (137, 138, 4, 139), (137, 139, 140, 141), (137, 141, 88, 90), (137, 90, 94, 138), (142, 35, 30, 143), (142, 143, 144, 145), (142, 145, 140, 139), (142, 139, 4, 35), (146, 147, 148, 149), (146, 149, 40, 150), (146, 150, 97, 96), (146, 96, 82, 147), (151, 44, 17, 152), (151, 152, 130, 153), (151, 153, 97, 150), (151, 150, 40, 44), (154, 47, 23, 155), (154, 155, 112, 111), (154, 111, 118, 156), (154, 156, 15, 47), (157, 5, 4, 138), (157, 138, 94, 158), (157, 158, 133, 159), (157, 159, 6, 5), (160, 16, 15, 156), (160, 156, 118, 126), (160, 126, 130, 152), (160, 152, 17, 16), (161, 22, 6, 159), (161, 159, 133, 132), (161, 132, 112, 155), (161, 155, 23, 22), (162, 163, 164, 165), (162, 165, 166, 167), (162, 167, 168, 169), (162, 169, 170, 163), (171, 172, 173, 174), (171, 174, 175, 176), (171, 176, 177, 178), (171, 178, 179, 172), (180, 181, 182, 183), (180, 183, 184, 185), (180, 185, 175, 174), (180, 174, 173, 181), (186, 187, 188, 189), (186, 189, 190, 191), (186, 191, 179, 178), (186, 178, 177, 187), (192, 191, 190, 193), (192, 193, 182, 181), (192, 181, 173, 172), (192, 172, 179, 191), (194, 185, 184, 195), (194, 195, 188, 187), (194, 187, 177, 176), (194, 176, 175, 185), (196, 197, 198, 199), (196, 199, 200, 201), (196, 201, 202, 203), (196, 203, 204, 197), (205, 206, 207, 208), (205, 208, 209, 210), (205, 210, 211, 212), (205, 212, 213, 206), (214, 210, 209, 215), (214, 215, 198, 197), (214, 197, 204, 216), (214, 216, 211, 210), (217, 201, 200, 218), (217, 218, 207, 206), (217, 206, 213, 219), (217, 219, 202, 201), (220, 221, 222, 223), (220, 223, 224, 225), (220, 225, 226, 227), (220, 227, 228, 221), (229, 230, 231, 232), (229, 232, 233, 234), (229, 234, 235, 236), (229, 236, 237, 230), (238, 234, 233, 239), (238, 239, 222, 221), (238, 221, 228, 240), (238, 240, 235, 234), (241, 225, 224, 242), (241, 242, 231, 230), (241, 230, 237, 243), (241, 243, 226, 225), (244, 245, 105, 246), (244, 246, 247, 248), (244, 248, 249, 250), (244, 250, 251, 245), (252, 248, 247, 253), (252, 253, 164, 163), (252, 163, 170, 254), (252, 254, 249, 248), (255, 167, 166, 256), (255, 256, 105, 245), (255, 245, 251, 257), (255, 257, 168, 167), (258, 259, 260, 261), (258, 261, 262, 263), (258, 263, 264, 265), (258, 265, 266, 259), (267, 268, 269, 270), (267, 270, 271, 272), (267, 272, 273, 274), (267, 274, 275, 268), (276, 272, 271, 277), (276, 277, 260, 259), (276, 259, 266, 278), (276, 278, 273, 272), (279, 263, 262, 280), (279, 280, 269, 268), (279, 268, 275, 281), (279, 281, 264, 263), (282, 283, 284, 285), (282, 285, 286, 287), (282, 287, 184, 183), (282, 183, 182, 283), (288, 289, 290, 291), (288, 291, 292, 293), (288, 293, 190, 189), (288, 189, 188, 289), (294, 293, 292, 295), (294, 295, 284, 283), (294, 283, 182, 193), (294, 193, 190, 293), (296, 287, 286, 297), (296, 297, 290, 289), (296, 289, 188, 195), (296, 195, 184, 287), (298, 299, 170, 169), (298, 169, 168, 300), (298, 300, 200, 199), (298, 199, 198, 299), (301, 302, 251, 250), (301, 250, 249, 303), (301, 303, 209, 208), (301, 208, 207, 302), (304, 303, 249, 254), (304, 254, 170, 299), (304, 299, 198, 215), (304, 215, 209, 303), (305, 300, 168, 257), (305, 257, 251, 302), (305, 302, 207, 218), (305, 218, 200, 300), (306, 307, 204, 203), (306, 203, 202, 308), (306, 308, 262, 261), (306, 261, 260, 307), (309, 310, 213, 212), (309, 212, 211, 311), (309, 311, 271, 270), (309, 270, 269, 310), (312, 311, 211, 216), (312, 216, 204, 307), (312, 307, 260, 277), (312, 277, 271, 311), (313, 308, 202, 219), (313, 219, 213, 310), (313, 310, 269, 280), (313, 280, 262, 308), (314, 315, 266, 265), (314, 265, 264, 316), (314, 316, 224, 223), (314, 223, 222, 315), (317, 318, 275, 274), (317, 274, 273, 319), (317, 319, 233, 232), (317, 232, 231, 318), (320, 319, 273, 278), (320, 278, 266, 315), (320, 315, 222, 239), (320, 239, 233, 319), (321, 316, 264, 281), (321, 281, 275, 318), (321, 318, 231, 242), (321, 242, 224, 316), (322, 323, 228, 227), (322, 227, 226, 324), (322, 324, 286, 285), (322, 285, 284, 323), (325, 326, 237, 236), (325, 236, 235, 327), (325, 327, 292, 291), (325, 291, 290, 326), (328, 327, 235, 240), (328, 240, 228, 323), (328, 323, 284, 295), (328, 295, 292, 327), (329, 324, 226, 243), (329, 243, 237, 326), (329, 326, 290, 297), (329, 297, 286, 324), (330, 121, 86, 85), (330, 85, 84, 331), (330, 331, 332, 333), (330, 333, 122, 121), (334, 335, 336, 337), (334, 337, 338, 339), (334, 339, 340, 341), (334, 341, 342, 335), (343, 344, 345, 346), (343, 346, 347, 348), (343, 348, 338, 337), (343, 337, 336, 344), (349, 350, 351, 352), (349, 352, 353, 354), (349, 354, 342, 341), (349, 341, 340, 350), (355, 354, 353, 356), (355, 356, 345, 344), (355, 344, 336, 335), (355, 335, 342, 354), (357, 348, 347, 358), (357, 358, 351, 350), (357, 350, 340, 339), (357, 339, 338, 348), (359, 360, 361, 362), (359, 362, 363, 364), (359, 364, 365, 366), (359, 366, 367, 360), (368, 369, 370, 371), (368, 371, 372, 373), (368, 373, 374, 375), (368, 375, 376, 369), (377, 373, 372, 378), (377, 378, 361, 360), (377, 360, 367, 379), (377, 379, 374, 373), (380, 364, 363, 381), (380, 381, 370, 369), (380, 369, 376, 382), (380, 382, 365, 364), (383, 384, 385, 386), (383, 386, 387, 388), (383, 388, 389, 390), (383, 390, 391, 384), (392, 393, 394, 395), (392, 395, 396, 397), (392, 397, 398, 399), (392, 399, 400, 393), (401, 397, 396, 402), (401, 402, 385, 384), (401, 384, 391, 403), (401, 403, 398, 397), (404, 388, 387, 405), (404, 405, 394, 393), (404, 393, 400, 406), (404, 406, 389, 388), (407, 408, 247, 409), (407, 409, 410, 411), (407, 411, 412, 413), (407, 413, 414, 408), (415, 98, 97, 416), (415, 416, 417, 418), (415, 418, 166, 419), (415, 419, 99, 98), (420, 331, 84, 100), (420, 100, 99, 421), (420, 421, 422, 423), (420, 423, 332, 331), (424, 425, 426, 427), (424, 427, 428, 429), (424, 429, 430, 431), (424, 431, 432, 425), (433, 434, 435, 436), (433, 436, 437, 438), (433, 438, 439, 440), (433, 440, 441, 434), (442, 438, 437, 443), (442, 443, 426, 425), (442, 425, 432, 444), (442, 444, 439, 438), (445, 429, 428, 446), (445, 446, 435, 434), (445, 434, 441, 447), (445, 447, 430, 429), (448, 449, 450, 451), (448, 451, 452, 453), (448, 453, 347, 346), (448, 346, 345, 449), (454, 455, 456, 457), (454, 457, 458, 459), (454, 459, 353, 352), (454, 352, 351, 455), (460, 459, 458, 461), (460, 461, 450, 449), (460, 449, 345, 356), (460, 356, 353, 459), (462, 453, 452, 463), (462, 463, 456, 455), (462, 455, 351, 358), (462, 358, 347, 453), (464, 465, 122, 333), (464, 333, 332, 466), (464, 466, 363, 362), (464, 362, 361, 465), (467, 468, 422, 469), (467, 469, 124, 470), (467, 470, 372, 371), (467, 371, 370, 468), (471, 470, 124, 123), (471, 123, 122, 465), (471, 465, 361, 378), (471, 378, 372, 470), (472, 466, 332, 423), (472, 423, 422, 468), (472, 468, 370, 381), (472, 381, 363, 466), (473, 474, 367, 366), (473, 366, 365, 475), (473, 475, 428, 427), (473, 427, 426, 474), (476, 477, 376, 375), (476, 375, 374, 478), (476, 478, 437, 436), (476, 436, 435, 477), (479, 478, 374, 379), (479, 379, 367, 474), (479, 474, 426, 443), (479, 443, 437, 478), (480, 475, 365, 382), (480, 382, 376, 477), (480, 477, 435, 446), (480, 446, 428, 475), (481, 482, 432, 431), (481, 431, 430, 483), (481, 483, 387, 386), (481, 386, 385, 482), (484, 485, 441, 440), (484, 440, 439, 486), (484, 486, 396, 395), (484, 395, 394, 485), (487, 486, 439, 444), (487, 444, 432, 482), (487, 482, 385, 402), (487, 402, 396, 486), (488, 483, 430, 447), (488, 447, 441, 485), (488, 485, 394, 405), (488, 405, 387, 483), (489, 490, 391, 390), (489, 390, 389, 491), (489, 491, 452, 451), (489, 451, 450, 490), (492, 493, 400, 399), (492, 399, 398, 494), (492, 494, 458, 457), (492, 457, 456, 493), (495, 494, 398, 403), (495, 403, 391, 490), (495, 490, 450, 461), (495, 461, 458, 494), (496, 491, 389, 406), (496, 406, 400, 493), (496, 493, 456, 463), (496, 463, 452, 491), (497, 498, 410, 499), (497, 499, 103, 500), (497, 500, 501, 502), (497, 502, 503, 498), (504, 505, 506, 507), (504, 507, 508, 509), (504, 509, 510, 511), (504, 511, 512, 505), (513, 514, 515, 516), (513, 516, 517, 518), (513, 518, 508, 507), (513, 507, 506, 514), (519, 520, 521, 522), (519, 522, 523, 524), (519, 524, 512, 511), (519, 511, 510, 520), (525, 524, 523, 526), (525, 526, 515, 514), (525, 514, 506, 505), (525, 505, 512, 524), (527, 518, 517, 528), (527, 528, 521, 520), (527, 520, 510, 509), (527, 509, 508, 518), (529, 530, 531, 532), (529, 532, 533, 534), (529, 534, 535, 536), (529, 536, 537, 530), (538, 539, 540, 541), (538, 541, 542, 543), (538, 543, 544, 545), (538, 545, 546, 539), (547, 543, 542, 548), (547, 548, 531, 530), (547, 530, 537, 549), (547, 549, 544, 543), (550, 534, 533, 551), (550, 551, 540, 539), (550, 539, 546, 552), (550, 552, 535, 534), (553, 554, 555, 556), (553, 556, 557, 558), (553, 558, 559, 560), (553, 560, 561, 554), (562, 563, 564, 565), (562, 565, 566, 567), (562, 567, 568, 569), (562, 569, 570, 563), (571, 567, 566, 572), (571, 572, 555, 554), (571, 554, 561, 573), (571, 573, 568, 567), (574, 558, 557, 575), (574, 575, 564, 563), (574, 563, 570, 576), (574, 576, 559, 558), (577, 578, 579, 580), (577, 580, 581, 582), (577, 582, 583, 584), (577, 584, 585, 578), (586, 582, 581, 587), (586, 587, 410, 498), (586, 498, 503, 588), (586, 588, 583, 582), (589, 500, 103, 590), (589, 590, 579, 578), (589, 578, 585, 591), (589, 591, 501, 500), (592, 593, 594, 595), (592, 595, 596, 597), (592, 597, 598, 599), (592, 599, 600, 593), (601, 602, 603, 604), (601, 604, 605, 606), (601, 606, 607, 608), (601, 608, 609, 602), (610, 606, 605, 611), (610, 611, 594, 593), (610, 593, 600, 612), (610, 612, 607, 606), (613, 597, 596, 614), (613, 614, 603, 602), (613, 602, 609, 615), (613, 615, 598, 597), (616, 617, 618, 619), (616, 619, 620, 621), (616, 621, 517, 516), (616, 516, 515, 617), (622, 623, 624, 625), (622, 625, 626, 627), (622, 627, 523, 522), (622, 522, 521, 623), (628, 627, 626, 629), (628, 629, 618, 617), (628, 617, 515, 526), (628, 526, 523, 627), (630, 621, 620, 631), (630, 631, 624, 623), (630, 623, 521, 528), (630, 528, 517, 621), (632, 633, 503, 502), (632, 502, 501, 634), (632, 634, 533, 532), (632, 532, 531, 633), (635, 636, 585, 584), (635, 584, 583, 637), (635, 637, 542, 541), (635, 541, 540, 636), (638, 637, 583, 588), (638, 588, 503, 633), (638, 633, 531, 548), (638, 548, 542, 637), (639, 634, 501, 591), (639, 591, 585, 636), (639, 636, 540, 551), (639, 551, 533, 634), (640, 641, 537, 536), (640, 536, 535, 642), (640, 642, 596, 595), (640, 595, 594, 641), (643, 644, 546, 545), (643, 545, 544, 645), (643, 645, 605, 604), (643, 604, 603, 644), (646, 645, 544, 549), (646, 549, 537, 641), (646, 641, 594, 611), (646, 611, 605, 645), (647, 642, 535, 552), (647, 552, 546, 644), (647, 644, 603, 614), (647, 614, 596, 642), (648, 649, 600, 599), (648, 599, 598, 650), (648, 650, 557, 556), (648, 556, 555, 649), (651, 652, 609, 608), (651, 608, 607, 653), (651, 653, 566, 565), (651, 565, 564, 652), (654, 653, 607, 612), (654, 612, 600, 649), (654, 649, 555, 572), (654, 572, 566, 653), (655, 650, 598, 615), (655, 615, 609, 652), (655, 652, 564, 575), (655, 575, 557, 650), (656, 657, 561, 560), (656, 560, 559, 658), (656, 658, 620, 619), (656, 619, 618, 657), (659, 660, 570, 569), (659, 569, 568, 661), (659, 661, 626, 625), (659, 625, 624, 660), (662, 661, 568, 573), (662, 573, 561, 657), (662, 657, 618, 629), (662, 629, 626, 661), (663, 658, 559, 576), (663, 576, 570, 660), (663, 660, 624, 631), (663, 631, 620, 658), (664, 665, 666, 667), (664, 667, 668, 669), (664, 669, 670, 671), (664, 671, 672, 665), (673, 674, 675, 676), (673, 676, 677, 678), (673, 678, 679, 680), (673, 680, 681, 674), (682, 669, 668, 683), (682, 683, 675, 674), (682, 674, 681, 684), (682, 684, 670, 669), (685, 678, 677, 686), (685, 686, 666, 665), (685, 665, 672, 687), (685, 687, 679, 678), (688, 689, 690, 691), (688, 691, 692, 693), (688, 693, 694, 695), (688, 695, 696, 689), (697, 698, 699, 700), (697, 700, 701, 702), (697, 702, 703, 704), (697, 704, 705, 698), (706, 693, 692, 707), (706, 707, 699, 698), (706, 698, 705, 708), (706, 708, 694, 693), (709, 702, 701, 710), (709, 710, 690, 689), (709, 689, 696, 711), (709, 711, 703, 702), (712, 713, 714, 715), (712, 715, 716, 717), (712, 717, 718, 719), (712, 719, 720, 713), (721, 722, 723, 724), (721, 724, 725, 726), (721, 726, 727, 728), (721, 728, 729, 722), (730, 717, 716, 731), (730, 731, 723, 722), (730, 722, 729, 732), (730, 732, 718, 717), (733, 726, 725, 734), (733, 734, 714, 713), (733, 713, 720, 735), (733, 735, 727, 726), (736, 737, 738, 739), (736, 739, 740, 741), (736, 741, 742, 743), (736, 743, 744, 737), (745, 746, 747, 748), (745, 748, 749, 750), (745, 750, 751, 752), (745, 752, 753, 746), (754, 741, 740, 755), (754, 755, 747, 746), (754, 746, 753, 756), (754, 756, 742, 741), (757, 750, 749, 758), (757, 758, 738, 737), (757, 737, 744, 759), (757, 759, 751, 750), (760, 761, 672, 671), (760, 671, 670, 762), (760, 762, 763, 764), (760, 764, 765, 761), (766, 767, 681, 680), (766, 680, 679, 768), (766, 768, 769, 770), (766, 770, 771, 767), (772, 762, 670, 684), (772, 684, 681, 767), (772, 767, 771, 773), (772, 773, 763, 762), (774, 768, 679, 687), (774, 687, 672, 761), (774, 761, 765, 775), (774, 775, 769, 768), (776, 777, 720, 719), (776, 719, 718, 778), (776, 778, 692, 691), (776, 691, 690, 777), (779, 780, 729, 728), (779, 728, 727, 781), (779, 781, 701, 700), (779, 700, 699, 780), (782, 778, 718, 732), (782, 732, 729, 780), (782, 780, 699, 707), (782, 707, 692, 778), (783, 781, 727, 735), (783, 735, 720, 777), (783, 777, 690, 710), (783, 710, 701, 781), (784, 785, 128, 127), (784, 127, 116, 786), (784, 786, 740, 739), (784, 739, 738, 785), (787, 788, 114, 136), (787, 136, 135, 789), (787, 789, 749, 748), (787, 748, 747, 788), (790, 786, 116, 115), (790, 115, 114, 788), (790, 788, 747, 755), (790, 755, 740, 786), (791, 792, 696, 695), (791, 695, 694, 793), (791, 793, 668, 667), (791, 667, 666, 792), (794, 795, 705, 704), (794, 704, 703, 796), (794, 796, 677, 676), (794, 676, 675, 795), (797, 793, 694, 708), (797, 708, 705, 795), (797, 795, 675, 683), (797, 683, 668, 793), (798, 796, 703, 711), (798, 711, 696, 792), (798, 792, 666, 686), (798, 686, 677, 796), (799, 800, 744, 743), (799, 743, 742, 801), (799, 801, 716, 715), (799, 715, 714, 800), (802, 803, 753, 752), (802, 752, 751, 804), (802, 804, 725, 724), (802, 724, 723, 803), (805, 801, 742, 756), (805, 756, 753, 803), (805, 803, 723, 731), (805, 731, 716, 801), (806, 804, 751, 759), (806, 759, 744, 800), (806, 800, 714, 734), (806, 734, 725, 804), (807, 808, 765, 764), (807, 764, 763, 809), (807, 809, 810, 811), (807, 811, 812, 808), (813, 814, 771, 770), (813, 770, 769, 815), (813, 815, 816, 817), (813, 817, 818, 814), (819, 809, 763, 773), (819, 773, 771, 814), (819, 814, 818, 820), (819, 820, 810, 809), (821, 815, 769, 775), (821, 775, 765, 808), (821, 808, 812, 822), (821, 822, 816, 815), (823, 817, 816, 822), (823, 822, 812, 811), (823, 811, 810, 820), (823, 820, 818, 817), (824, 789, 135, 825), (824, 825, 128, 785), (824, 785, 738, 758), (824, 758, 749, 789), (826, 827, 828, 829), (826, 829, 830, 831), (826, 831, 832, 833), (826, 833, 834, 827), (835, 836, 837, 838), (835, 838, 839, 840), (835, 840, 830, 829), (835, 829, 828, 836), (841, 842, 843, 844), (841, 844, 845, 846), (841, 846, 839, 838), (841, 838, 837, 842), (847, 848, 834, 833), (847, 833, 832, 849), (847, 849, 845, 844), (847, 844, 843, 848), (850, 831, 830, 840), (850, 840, 839, 846), (850, 846, 845, 849), (850, 849, 832, 831), (851, 852, 148, 147), (851, 147, 82, 81), (851, 81, 88, 141), (851, 141, 140, 852), (853, 854, 144, 143), (853, 143, 30, 29), (853, 29, 28, 855), (853, 855, 856, 854), (857, 858, 859, 860), (857, 860, 861, 862), (857, 862, 863, 864), (857, 864, 865, 858), (866, 867, 868, 869), (866, 869, 870, 871), (866, 871, 861, 860), (866, 860, 859, 867), (872, 873, 874, 875), (872, 875, 876, 877), (872, 877, 870, 869), (872, 869, 868, 873), (878, 879, 865, 864), (878, 864, 863, 880), (878, 880, 876, 875), (878, 875, 874, 879), (881, 882, 883, 884), (881, 884, 828, 827), (881, 827, 834, 885), (881, 885, 886, 882), (887, 888, 889, 890), (887, 890, 837, 836), (887, 836, 828, 884), (887, 884, 883, 888), (891, 892, 893, 894), (891, 894, 843, 842), (891, 842, 837, 890), (891, 890, 889, 892), (895, 896, 886, 885), (895, 885, 834, 848), (895, 848, 843, 894), (895, 894, 893, 896), (897, 898, 899, 900), (897, 900, 901, 902), (897, 902, 903, 904), (897, 904, 905, 898), (906, 907, 908, 909), (906, 909, 910, 911), (906, 911, 901, 900), (906, 900, 899, 907), (912, 913, 914, 915), (912, 915, 916, 917), (912, 917, 910, 909), (912, 909, 908, 913), (918, 919, 905, 904), (918, 904, 903, 920), (918, 920, 916, 915), (918, 915, 914, 919), (921, 922, 923, 924), (921, 924, 856, 925), (921, 925, 148, 926), (921, 926, 927, 922), (928, 929, 927, 926), (928, 926, 148, 852), (928, 852, 140, 930), (928, 930, 931, 929), (932, 933, 931, 930), (932, 930, 140, 145), (932, 145, 144, 934), (932, 934, 935, 933), (936, 937, 935, 934), (936, 934, 144, 854), (936, 854, 856, 924), (936, 924, 923, 937), (938, 862, 861, 939), (938, 939, 883, 882), (938, 882, 886, 940), (938, 940, 863, 862), (941, 871, 870, 942), (941, 942, 889, 888), (941, 888, 883, 939), (941, 939, 861, 871), (943, 877, 876, 944), (943, 944, 893, 892), (943, 892, 889, 942), (943, 942, 870, 877), (945, 880, 863, 940), (945, 940, 886, 896), (945, 896, 893, 944), (945, 944, 876, 880), (946, 902, 901, 947), (946, 947, 859, 858), (946, 858, 865, 948), (946, 948, 903, 902), (949, 911, 910, 950), (949, 950, 868, 867), (949, 867, 859, 947), (949, 947, 901, 911), (951, 917, 916, 952), (951, 952, 874, 873), (951, 873, 868, 950), (951, 950, 910, 917), (953, 920, 903, 948), (953, 948, 865, 879), (953, 879, 874, 952), (953, 952, 916, 920), (954, 955, 956, 957), (954, 957, 899, 898), (954, 898, 905, 958), (954, 958, 959, 955), (960, 961, 962, 963), (960, 963, 908, 907), (960, 907, 899, 957), (960, 957, 956, 961), (964, 965, 966, 967), (964, 967, 914, 913), (964, 913, 908, 963), (964, 963, 962, 965), (968, 969, 959, 958), (968, 958, 905, 919), (968, 919, 914, 967), (968, 967, 966, 969), (970, 955, 959, 971), (970, 971, 923, 922), (970, 922, 927, 972), (970, 972, 956, 955), (973, 961, 956, 972), (973, 972, 927, 929), (973, 929, 931, 974), (973, 974, 962, 961), (975, 965, 962, 974), (975, 974, 931, 933), (975, 933, 935, 976), (975, 976, 966, 965), (977, 969, 966, 976), (977, 976, 935, 937), (977, 937, 923, 971), (977, 971, 959, 969), (978, 153, 130, 979), (978, 979, 980, 981), (978, 981, 417, 416), (978, 416, 97, 153), (982, 418, 417, 983), (982, 983, 107, 106), (982, 106, 105, 256), (982, 256, 166, 418), (984, 134, 133, 985), (984, 985, 986, 987), (984, 987, 581, 988), (984, 988, 135, 134), (989, 129, 128, 990), (989, 990, 579, 991), (989, 991, 980, 979), (989, 979, 130, 129), (992, 991, 579, 590), (992, 590, 103, 102), (992, 102, 109, 993), (992, 993, 980, 991), (994, 981, 980, 993), (994, 993, 109, 108), (994, 108, 107, 983), (994, 983, 417, 981), (995, 158, 94, 996), (995, 996, 997, 998), (995, 998, 986, 985), (995, 985, 133, 158), (999, 1000, 412, 411), (999, 411, 410, 587), (999, 587, 581, 987), (999, 987, 986, 1000), (1001, 421, 99, 1002), (1001, 1002, 92, 120), (1001, 120, 124, 469), (1001, 469, 422, 421), (1003, 998, 997, 1004), (1003, 1004, 414, 413), (1003, 413, 412, 1000), (1003, 1000, 986, 998), (1005, 93, 92, 1006), (1005, 1006, 164, 1007), (1005, 1007, 997, 996), (1005, 996, 94, 93), (1008, 1007, 164, 253), (1008, 253, 247, 408), (1008, 408, 414, 1004), (1008, 1004, 997, 1007), (1009, 104, 103, 499), (1009, 499, 410, 409), (1009, 409, 247, 246), (1009, 246, 105, 104), (1010, 1002, 99, 419), (1010, 419, 166, 165), (1010, 165, 164, 1006), (1010, 1006, 92, 1002), (1011, 990, 128, 825), (1011, 825, 135, 988), (1011, 988, 581, 580), (1011, 580, 579, 990), (1012, 925, 856, 855), (1012, 855, 28, 41), (1012, 41, 40, 149), (1012, 149, 148, 925), (1013, 63, 62, 1014), (1013, 1014, 1015, 1016), (1013, 1016, 1017, 1018), (1013, 1018, 53, 63), (1019, 49, 53, 1018), (1019, 1018, 1017, 1020), (1019, 1020, 1021, 1022), (1019, 1022, 50, 49), (1023, 71, 50, 1022), (1023, 1022, 1021, 1024), (1023, 1024, 1025, 1026), (1023, 1026, 69, 71), (1027, 65, 69, 1026), (1027, 1026, 1025, 1028), (1027, 1028, 1029, 1030), (1027, 1030, 66, 65), (1031, 73, 66, 1030), (1031, 1030, 1029, 1032), (1031, 1032, 1033, 1034), (1031, 1034, 74, 73), (1035, 77, 74, 1034), (1035, 1034, 1033, 1036), (1035, 1036, 1037, 1038), (1035, 1038, 56, 77), (1039, 57, 56, 1038), (1039, 1038, 1037, 1040), (1039, 1040, 1041, 1042), (1039, 1042, 58, 57), (1043, 79, 58, 1042), (1043, 1042, 1041, 1044), (1043, 1044, 1015, 1014), (1043, 1014, 62, 79), (1036, 1033, 1032, 1029, 1028, 1025, 1024, 1021, 1020, 1017, 1016, 1015, 1044, 1041, 1040, 1037)])
me_plane.polygons.foreach_set('use_smooth', [True] * 1037)
_k = set([(1015, 1016), (1015, 1044), (1016, 1017), (1017, 1020), (1020, 1021), (1021, 1024), (1024, 1025), (1025, 1028), (1028, 1029), (1029, 1032), (1032, 1033), (1033, 1036), (1036, 1037), (1037, 1040), (1040, 1041), (1041, 1044)])
me_plane.attributes.new('sharp_edge', 'BOOLEAN', 'EDGE').data.foreach_set('value', [ (min(e.vertices), max(e.vertices)) in _k for e in me_plane.edges])
me_plane.use_remesh_preserve_volume = False
me_plane.use_remesh_preserve_attributes = False
me_plane.use_mirror_vertex_groups = False
me_plane.update()

# ---- objects
ob_plane = bpy.data.objects.new('Plane', me_plane)

# ---- transforms, parenting, visibility, modifiers, constraints
ob_plane.location = (0.007235, -0.0003871, -0.003124)
ob_plane.rotation_euler = (1.629e-07, 1.571, 0.0)
ob_plane.scale = (0.277, 0.277, 0.277)
ob_plane.lock_scale = (True, True, True)
ob_plane.lineart.crease_threshold = 0.0

# ---- collection membership
col_collection_1.objects.link(ob_plane)

# ---- scene / render settings (as saved in the file)
scene.frame_start = 1; scene.frame_end = 250; scene.frame_set(1)
scene.render.engine = 'BLENDER_EEVEE_NEXT'
scene.render.image_settings.compression = 90
scene.render.resolution_percentage = 50
scene.render.dither_intensity = 0.0
scene.cycles.use_denoising = False
scene.cycles.samples = 10
scene.cycles.sampling_pattern = 'TABULATED_SOBOL'
scene.cycles.light_sampling_threshold = 0.0
scene.cycles.use_adaptive_sampling = False
scene.cycles.use_light_tree = False
scene.cycles.blur_glossy = 0.0
scene.cycles.volume_bounces = 1
scene.cycles.pixel_filter_type = 'GAUSSIAN'
scene.cycles.sample_clamp_indirect = 0.0
scene.view_settings.view_transform = 'Standard'
bpy.context.view_layer.update()

# ---- added for rendering (the .blend has no active camera and no usable light): camera, sun
cam_auto = bpy.data.cameras.new('AutoCamera')
cam_auto.lens = 50.0
cam_auto.sensor_width = 36.0
cam_auto.clip_end = 1000.0
ob_auto_camera = bpy.data.objects.new('AutoCamera', cam_auto)
scene.collection.objects.link(ob_auto_camera)
ob_auto_camera.location = (0.268232, -0.313583, 0.205673)
ob_auto_camera.rotation_euler = (1.09748, -7.21219e-08, 0.694738)
scene.camera = ob_auto_camera
light_auto_sun = bpy.data.lights.new('AutoSun', 'SUN')
light_auto_sun.energy = 3.0
light_auto_sun.angle = 0.0523599
ob_auto_sun = bpy.data.objects.new('AutoSun', light_auto_sun)
scene.collection.objects.link(ob_auto_sun)
ob_auto_sun.rotation_euler = (0.872665, 0.174533, 0.523599)
bpy.context.view_layer.update()
